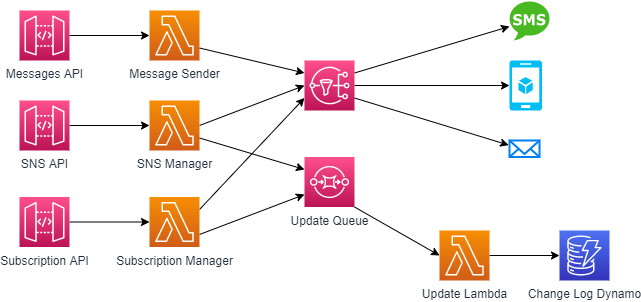

The diagram above was exported from draw.io. Its source (the exported page's mxGraphModel, read from the mxfile embedded in the PNG):
<mxGraphModel dx="1038" dy="547" grid="1" gridSize="10" guides="1" tooltips="1" connect="1" arrows="1" fold="1" page="1" pageScale="1" pageWidth="850" pageHeight="1100" math="0" shadow="0">
  <root>
    <mxCell id="0" />
    <mxCell id="1" parent="0" />
    <mxCell id="L7IzVWPGPNEF3yvl5NZW-33" style="edgeStyle=none;rounded=0;orthogonalLoop=1;jettySize=auto;html=1;exitX=1;exitY=0.75;exitDx=0;exitDy=0;exitPerimeter=0;entryX=0;entryY=0.25;entryDx=0;entryDy=0;entryPerimeter=0;" parent="1" source="L7IzVWPGPNEF3yvl5NZW-1" target="L7IzVWPGPNEF3yvl5NZW-2" edge="1">
      <mxGeometry relative="1" as="geometry" />
    </mxCell>
    <mxCell id="L7IzVWPGPNEF3yvl5NZW-1" value="Message Sender" style="sketch=0;points=[[0,0,0],[0.25,0,0],[0.5,0,0],[0.75,0,0],[1,0,0],[0,1,0],[0.25,1,0],[0.5,1,0],[0.75,1,0],[1,1,0],[0,0.25,0],[0,0.5,0],[0,0.75,0],[1,0.25,0],[1,0.5,0],[1,0.75,0]];outlineConnect=0;fontColor=#232F3E;gradientColor=#F78E04;gradientDirection=north;fillColor=#D05C17;strokeColor=#ffffff;dashed=0;verticalLabelPosition=bottom;verticalAlign=top;align=center;html=1;fontSize=12;fontStyle=0;aspect=fixed;shape=mxgraph.aws4.resourceIcon;resIcon=mxgraph.aws4.lambda;" parent="1" vertex="1">
      <mxGeometry x="270" y="230" width="50" height="50" as="geometry" />
    </mxCell>
    <mxCell id="L7IzVWPGPNEF3yvl5NZW-7" style="edgeStyle=orthogonalEdgeStyle;rounded=0;orthogonalLoop=1;jettySize=auto;html=1;exitX=1;exitY=0.5;exitDx=0;exitDy=0;exitPerimeter=0;" parent="1" source="L7IzVWPGPNEF3yvl5NZW-2" target="L7IzVWPGPNEF3yvl5NZW-6" edge="1">
      <mxGeometry relative="1" as="geometry" />
    </mxCell>
    <mxCell id="L7IzVWPGPNEF3yvl5NZW-10" style="rounded=0;orthogonalLoop=1;jettySize=auto;html=1;exitX=1;exitY=0.75;exitDx=0;exitDy=0;exitPerimeter=0;entryX=-0.027;entryY=0.279;entryDx=0;entryDy=0;entryPerimeter=0;" parent="1" source="L7IzVWPGPNEF3yvl5NZW-2" target="L7IzVWPGPNEF3yvl5NZW-8" edge="1">
      <mxGeometry relative="1" as="geometry">
        <mxPoint x="535" y="320" as="targetPoint" />
      </mxGeometry>
    </mxCell>
    <mxCell id="L7IzVWPGPNEF3yvl5NZW-23" style="edgeStyle=none;rounded=0;orthogonalLoop=1;jettySize=auto;html=1;exitX=1;exitY=0.25;exitDx=0;exitDy=0;exitPerimeter=0;" parent="1" source="L7IzVWPGPNEF3yvl5NZW-2" target="L7IzVWPGPNEF3yvl5NZW-22" edge="1">
      <mxGeometry relative="1" as="geometry" />
    </mxCell>
    <mxCell id="L7IzVWPGPNEF3yvl5NZW-2" value="" style="sketch=0;points=[[0,0,0],[0.25,0,0],[0.5,0,0],[0.75,0,0],[1,0,0],[0,1,0],[0.25,1,0],[0.5,1,0],[0.75,1,0],[1,1,0],[0,0.25,0],[0,0.5,0],[0,0.75,0],[1,0.25,0],[1,0.5,0],[1,0.75,0]];outlineConnect=0;fontColor=#232F3E;gradientColor=#FF4F8B;gradientDirection=north;fillColor=#BC1356;strokeColor=#ffffff;dashed=0;verticalLabelPosition=bottom;verticalAlign=top;align=center;html=1;fontSize=12;fontStyle=0;aspect=fixed;shape=mxgraph.aws4.resourceIcon;resIcon=mxgraph.aws4.sns;" parent="1" vertex="1">
      <mxGeometry x="425" y="280" width="50" height="50" as="geometry" />
    </mxCell>
    <mxCell id="L7IzVWPGPNEF3yvl5NZW-35" style="edgeStyle=none;rounded=0;orthogonalLoop=1;jettySize=auto;html=1;exitX=1;exitY=0.25;exitDx=0;exitDy=0;exitPerimeter=0;entryX=0;entryY=0.75;entryDx=0;entryDy=0;entryPerimeter=0;" parent="1" source="L7IzVWPGPNEF3yvl5NZW-3" target="L7IzVWPGPNEF3yvl5NZW-2" edge="1">
      <mxGeometry relative="1" as="geometry" />
    </mxCell>
    <mxCell id="L7IzVWPGPNEF3yvl5NZW-49" style="edgeStyle=none;rounded=0;orthogonalLoop=1;jettySize=auto;html=1;exitX=1;exitY=0.75;exitDx=0;exitDy=0;exitPerimeter=0;entryX=0;entryY=0.75;entryDx=0;entryDy=0;entryPerimeter=0;" parent="1" source="L7IzVWPGPNEF3yvl5NZW-3" target="L7IzVWPGPNEF3yvl5NZW-11" edge="1">
      <mxGeometry relative="1" as="geometry" />
    </mxCell>
    <mxCell id="L7IzVWPGPNEF3yvl5NZW-3" value="Subscription Manager" style="sketch=0;points=[[0,0,0],[0.25,0,0],[0.5,0,0],[0.75,0,0],[1,0,0],[0,1,0],[0.25,1,0],[0.5,1,0],[0.75,1,0],[1,1,0],[0,0.25,0],[0,0.5,0],[0,0.75,0],[1,0.25,0],[1,0.5,0],[1,0.75,0]];outlineConnect=0;fontColor=#232F3E;gradientColor=#F78E04;gradientDirection=north;fillColor=#D05C17;strokeColor=#ffffff;dashed=0;verticalLabelPosition=bottom;verticalAlign=top;align=center;html=1;fontSize=12;fontStyle=0;aspect=fixed;shape=mxgraph.aws4.resourceIcon;resIcon=mxgraph.aws4.lambda;" parent="1" vertex="1">
      <mxGeometry x="270" y="416.5" width="50" height="50" as="geometry" />
    </mxCell>
    <mxCell id="L7IzVWPGPNEF3yvl5NZW-6" value="" style="verticalLabelPosition=bottom;html=1;verticalAlign=top;align=center;strokeColor=none;fillColor=#00BEF2;shape=mxgraph.azure.mobile_services;pointerEvents=1;" parent="1" vertex="1">
      <mxGeometry x="630" y="280" width="32.5" height="50" as="geometry" />
    </mxCell>
    <mxCell id="L7IzVWPGPNEF3yvl5NZW-8" value="" style="html=1;verticalLabelPosition=bottom;align=center;labelBackgroundColor=#ffffff;verticalAlign=top;strokeWidth=2;strokeColor=#0080F0;shadow=0;dashed=0;shape=mxgraph.ios7.icons.mail;" parent="1" vertex="1">
      <mxGeometry x="630" y="360" width="30" height="16.5" as="geometry" />
    </mxCell>
    <mxCell id="L7IzVWPGPNEF3yvl5NZW-46" style="edgeStyle=none;rounded=0;orthogonalLoop=1;jettySize=auto;html=1;exitX=1;exitY=1;exitDx=0;exitDy=0;exitPerimeter=0;entryX=0;entryY=0.5;entryDx=0;entryDy=0;entryPerimeter=0;" parent="1" source="L7IzVWPGPNEF3yvl5NZW-11" target="L7IzVWPGPNEF3yvl5NZW-12" edge="1">
      <mxGeometry relative="1" as="geometry" />
    </mxCell>
    <mxCell id="L7IzVWPGPNEF3yvl5NZW-11" value="Update Queue" style="sketch=0;points=[[0,0,0],[0.25,0,0],[0.5,0,0],[0.75,0,0],[1,0,0],[0,1,0],[0.25,1,0],[0.5,1,0],[0.75,1,0],[1,1,0],[0,0.25,0],[0,0.5,0],[0,0.75,0],[1,0.25,0],[1,0.5,0],[1,0.75,0]];outlineConnect=0;fontColor=#232F3E;gradientColor=#FF4F8B;gradientDirection=north;fillColor=#BC1356;strokeColor=#ffffff;dashed=0;verticalLabelPosition=bottom;verticalAlign=top;align=center;html=1;fontSize=12;fontStyle=0;aspect=fixed;shape=mxgraph.aws4.resourceIcon;resIcon=mxgraph.aws4.sqs;" parent="1" vertex="1">
      <mxGeometry x="425" y="376.5" width="50" height="50" as="geometry" />
    </mxCell>
    <mxCell id="L7IzVWPGPNEF3yvl5NZW-16" style="edgeStyle=none;rounded=0;orthogonalLoop=1;jettySize=auto;html=1;exitX=1;exitY=0.5;exitDx=0;exitDy=0;exitPerimeter=0;entryX=0;entryY=0.5;entryDx=0;entryDy=0;entryPerimeter=0;" parent="1" source="L7IzVWPGPNEF3yvl5NZW-12" target="L7IzVWPGPNEF3yvl5NZW-15" edge="1">
      <mxGeometry relative="1" as="geometry" />
    </mxCell>
    <mxCell id="L7IzVWPGPNEF3yvl5NZW-12" value="Update Lambda" style="sketch=0;points=[[0,0,0],[0.25,0,0],[0.5,0,0],[0.75,0,0],[1,0,0],[0,1,0],[0.25,1,0],[0.5,1,0],[0.75,1,0],[1,1,0],[0,0.25,0],[0,0.5,0],[0,0.75,0],[1,0.25,0],[1,0.5,0],[1,0.75,0]];outlineConnect=0;fontColor=#232F3E;gradientColor=#F78E04;gradientDirection=north;fillColor=#D05C17;strokeColor=#ffffff;dashed=0;verticalLabelPosition=bottom;verticalAlign=top;align=center;html=1;fontSize=12;fontStyle=0;aspect=fixed;shape=mxgraph.aws4.resourceIcon;resIcon=mxgraph.aws4.lambda;" parent="1" vertex="1">
      <mxGeometry x="560" y="450" width="50" height="50" as="geometry" />
    </mxCell>
    <mxCell id="L7IzVWPGPNEF3yvl5NZW-15" value="Change Log Dynamo" style="sketch=0;points=[[0,0,0],[0.25,0,0],[0.5,0,0],[0.75,0,0],[1,0,0],[0,1,0],[0.25,1,0],[0.5,1,0],[0.75,1,0],[1,1,0],[0,0.25,0],[0,0.5,0],[0,0.75,0],[1,0.25,0],[1,0.5,0],[1,0.75,0]];outlineConnect=0;fontColor=#232F3E;gradientColor=#4D72F3;gradientDirection=north;fillColor=#3334B9;strokeColor=#ffffff;dashed=0;verticalLabelPosition=bottom;verticalAlign=top;align=center;html=1;fontSize=12;fontStyle=0;aspect=fixed;shape=mxgraph.aws4.resourceIcon;resIcon=mxgraph.aws4.dynamodb;" parent="1" vertex="1">
      <mxGeometry x="680" y="450" width="50" height="50" as="geometry" />
    </mxCell>
    <mxCell id="L7IzVWPGPNEF3yvl5NZW-21" style="edgeStyle=none;rounded=0;orthogonalLoop=1;jettySize=auto;html=1;exitX=1;exitY=0.5;exitDx=0;exitDy=0;exitPerimeter=0;entryX=0;entryY=0.5;entryDx=0;entryDy=0;entryPerimeter=0;" parent="1" source="L7IzVWPGPNEF3yvl5NZW-18" target="L7IzVWPGPNEF3yvl5NZW-3" edge="1">
      <mxGeometry relative="1" as="geometry" />
    </mxCell>
    <mxCell id="L7IzVWPGPNEF3yvl5NZW-18" value="Subscription API" style="sketch=0;points=[[0,0,0],[0.25,0,0],[0.5,0,0],[0.75,0,0],[1,0,0],[0,1,0],[0.25,1,0],[0.5,1,0],[0.75,1,0],[1,1,0],[0,0.25,0],[0,0.5,0],[0,0.75,0],[1,0.25,0],[1,0.5,0],[1,0.75,0]];outlineConnect=0;fontColor=#232F3E;gradientColor=#FF4F8B;gradientDirection=north;fillColor=#BC1356;strokeColor=#ffffff;dashed=0;verticalLabelPosition=bottom;verticalAlign=top;align=center;html=1;fontSize=12;fontStyle=0;aspect=fixed;shape=mxgraph.aws4.resourceIcon;resIcon=mxgraph.aws4.api_gateway;" parent="1" vertex="1">
      <mxGeometry x="140" y="416.5" width="50" height="50" as="geometry" />
    </mxCell>
    <mxCell id="L7IzVWPGPNEF3yvl5NZW-20" style="edgeStyle=none;rounded=0;orthogonalLoop=1;jettySize=auto;html=1;entryX=0;entryY=0.5;entryDx=0;entryDy=0;entryPerimeter=0;" parent="1" source="L7IzVWPGPNEF3yvl5NZW-19" target="L7IzVWPGPNEF3yvl5NZW-1" edge="1">
      <mxGeometry relative="1" as="geometry" />
    </mxCell>
    <mxCell id="L7IzVWPGPNEF3yvl5NZW-19" value="Messages API" style="sketch=0;points=[[0,0,0],[0.25,0,0],[0.5,0,0],[0.75,0,0],[1,0,0],[0,1,0],[0.25,1,0],[0.5,1,0],[0.75,1,0],[1,1,0],[0,0.25,0],[0,0.5,0],[0,0.75,0],[1,0.25,0],[1,0.5,0],[1,0.75,0]];outlineConnect=0;fontColor=#232F3E;gradientColor=#FF4F8B;gradientDirection=north;fillColor=#BC1356;strokeColor=#ffffff;dashed=0;verticalLabelPosition=bottom;verticalAlign=top;align=center;html=1;fontSize=12;fontStyle=0;aspect=fixed;shape=mxgraph.aws4.resourceIcon;resIcon=mxgraph.aws4.api_gateway;" parent="1" vertex="1">
      <mxGeometry x="140" y="230" width="50" height="50" as="geometry" />
    </mxCell>
    <mxCell id="L7IzVWPGPNEF3yvl5NZW-22" value="" style="dashed=0;outlineConnect=0;html=1;align=center;labelPosition=center;verticalLabelPosition=bottom;verticalAlign=top;shape=mxgraph.weblogos.sms;fillColor=#48B921;strokeColor=none" parent="1" vertex="1">
      <mxGeometry x="630" y="220" width="40" height="40" as="geometry" />
    </mxCell>
    <mxCell id="L7IzVWPGPNEF3yvl5NZW-32" style="edgeStyle=none;rounded=0;orthogonalLoop=1;jettySize=auto;html=1;exitX=1;exitY=0.5;exitDx=0;exitDy=0;exitPerimeter=0;entryX=0;entryY=0.5;entryDx=0;entryDy=0;entryPerimeter=0;" parent="1" source="L7IzVWPGPNEF3yvl5NZW-28" target="L7IzVWPGPNEF3yvl5NZW-2" edge="1">
      <mxGeometry relative="1" as="geometry" />
    </mxCell>
    <mxCell id="L7IzVWPGPNEF3yvl5NZW-42" style="edgeStyle=none;rounded=0;orthogonalLoop=1;jettySize=auto;html=1;exitX=1;exitY=0.75;exitDx=0;exitDy=0;exitPerimeter=0;entryX=0;entryY=0.25;entryDx=0;entryDy=0;entryPerimeter=0;" parent="1" source="L7IzVWPGPNEF3yvl5NZW-28" target="L7IzVWPGPNEF3yvl5NZW-11" edge="1">
      <mxGeometry relative="1" as="geometry" />
    </mxCell>
    <mxCell id="L7IzVWPGPNEF3yvl5NZW-28" value="SNS Manager" style="sketch=0;points=[[0,0,0],[0.25,0,0],[0.5,0,0],[0.75,0,0],[1,0,0],[0,1,0],[0.25,1,0],[0.5,1,0],[0.75,1,0],[1,1,0],[0,0.25,0],[0,0.5,0],[0,0.75,0],[1,0.25,0],[1,0.5,0],[1,0.75,0]];outlineConnect=0;fontColor=#232F3E;gradientColor=#F78E04;gradientDirection=north;fillColor=#D05C17;strokeColor=#ffffff;dashed=0;verticalLabelPosition=bottom;verticalAlign=top;align=center;html=1;fontSize=12;fontStyle=0;aspect=fixed;shape=mxgraph.aws4.resourceIcon;resIcon=mxgraph.aws4.lambda;" parent="1" vertex="1">
      <mxGeometry x="270" y="320" width="50" height="50" as="geometry" />
    </mxCell>
    <mxCell id="L7IzVWPGPNEF3yvl5NZW-45" style="edgeStyle=none;rounded=0;orthogonalLoop=1;jettySize=auto;html=1;entryX=0;entryY=0.5;entryDx=0;entryDy=0;entryPerimeter=0;" parent="1" source="L7IzVWPGPNEF3yvl5NZW-44" target="L7IzVWPGPNEF3yvl5NZW-28" edge="1">
      <mxGeometry relative="1" as="geometry" />
    </mxCell>
    <mxCell id="L7IzVWPGPNEF3yvl5NZW-44" value="SNS API" style="sketch=0;points=[[0,0,0],[0.25,0,0],[0.5,0,0],[0.75,0,0],[1,0,0],[0,1,0],[0.25,1,0],[0.5,1,0],[0.75,1,0],[1,1,0],[0,0.25,0],[0,0.5,0],[0,0.75,0],[1,0.25,0],[1,0.5,0],[1,0.75,0]];outlineConnect=0;fontColor=#232F3E;gradientColor=#FF4F8B;gradientDirection=north;fillColor=#BC1356;strokeColor=#ffffff;dashed=0;verticalLabelPosition=bottom;verticalAlign=top;align=center;html=1;fontSize=12;fontStyle=0;aspect=fixed;shape=mxgraph.aws4.resourceIcon;resIcon=mxgraph.aws4.api_gateway;" parent="1" vertex="1">
      <mxGeometry x="140" y="320" width="50" height="50" as="geometry" />
    </mxCell>
  </root>
</mxGraphModel>